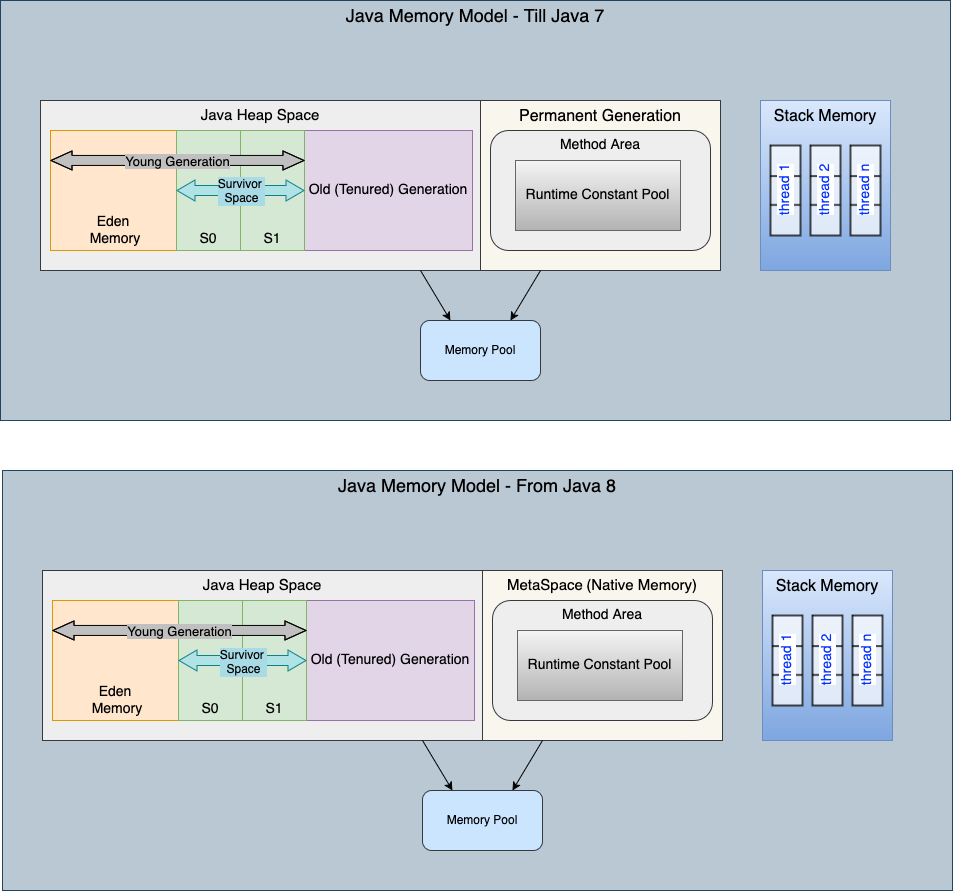

The diagram above was exported from draw.io. Its source (the exported page's mxGraphModel, read from the mxfile embedded in the PNG):
<mxGraphModel dx="1010" dy="616" grid="0" gridSize="10" guides="1" tooltips="1" connect="1" arrows="1" fold="1" page="1" pageScale="1" pageWidth="1169" pageHeight="1654" math="0" shadow="0">
  <root>
    <mxCell id="0" />
    <mxCell id="1" parent="0" />
    <mxCell id="or6ChC1fJZA630faXgA9-40" value="" style="group" parent="1" vertex="1" connectable="0">
      <mxGeometry x="10" y="80" width="950" height="420" as="geometry" />
    </mxCell>
    <mxCell id="or6ChC1fJZA630faXgA9-39" value="&lt;font style=&quot;font-size: 18px;&quot;&gt;Java Memory Model - Till Java 7&lt;/font&gt;" style="rounded=0;whiteSpace=wrap;html=1;verticalAlign=top;fillColor=#bac8d3;strokeColor=#23445d;" parent="or6ChC1fJZA630faXgA9-40" vertex="1">
      <mxGeometry width="950" height="420" as="geometry" />
    </mxCell>
    <mxCell id="or6ChC1fJZA630faXgA9-3" value="&lt;font style=&quot;font-size: 16px;&quot;&gt;Permanent Generation&lt;/font&gt;" style="rounded=0;whiteSpace=wrap;html=1;verticalAlign=top;fillColor=#f9f7ed;strokeColor=#36393d;" parent="or6ChC1fJZA630faXgA9-40" vertex="1">
      <mxGeometry x="480" y="100" width="240" height="170" as="geometry" />
    </mxCell>
    <mxCell id="or6ChC1fJZA630faXgA9-9" value="" style="group" parent="or6ChC1fJZA630faXgA9-40" vertex="1" connectable="0">
      <mxGeometry x="50" y="130" width="450" height="180" as="geometry" />
    </mxCell>
    <mxCell id="or6ChC1fJZA630faXgA9-22" value="&lt;font style=&quot;font-size: 15px;&quot;&gt;Java Heap Space&lt;/font&gt;" style="rounded=0;whiteSpace=wrap;html=1;verticalAlign=top;fillColor=#eeeeee;strokeColor=#36393d;" parent="or6ChC1fJZA630faXgA9-9" vertex="1">
      <mxGeometry x="-10" y="-30" width="440" height="170" as="geometry" />
    </mxCell>
    <mxCell id="or6ChC1fJZA630faXgA9-5" value="&lt;div&gt;Eden&lt;/div&gt;&amp;nbsp;Memory" style="rounded=0;whiteSpace=wrap;html=1;labelBackgroundColor=none;fillColor=#ffe6cc;strokeColor=#d79b00;align=center;fontSize=14;horizontal=1;verticalAlign=bottom;" parent="or6ChC1fJZA630faXgA9-9" vertex="1">
      <mxGeometry width="125.99999999999999" height="120" as="geometry" />
    </mxCell>
    <mxCell id="or6ChC1fJZA630faXgA9-6" value="&lt;font style=&quot;font-size: 14px;&quot;&gt;S0&lt;/font&gt;" style="rounded=0;whiteSpace=wrap;html=1;labelBackgroundColor=none;fillColor=#d5e8d4;strokeColor=#82b366;verticalAlign=bottom;" parent="or6ChC1fJZA630faXgA9-9" vertex="1">
      <mxGeometry x="126" width="64" height="120" as="geometry" />
    </mxCell>
    <mxCell id="or6ChC1fJZA630faXgA9-8" value="&lt;font style=&quot;font-size: 14px;&quot;&gt;Old (Tenured) Generation&lt;/font&gt;" style="rounded=0;whiteSpace=wrap;html=1;labelBackgroundColor=none;fillColor=#e1d5e7;strokeColor=#9673a6;" parent="or6ChC1fJZA630faXgA9-9" vertex="1">
      <mxGeometry x="253.99999999999997" width="168" height="120" as="geometry" />
    </mxCell>
    <mxCell id="or6ChC1fJZA630faXgA9-11" value="&lt;font style=&quot;font-size: 14px;&quot;&gt;S1&lt;/font&gt;" style="rounded=0;whiteSpace=wrap;html=1;labelBackgroundColor=none;fillColor=#d5e8d4;strokeColor=#82b366;verticalAlign=bottom;" parent="or6ChC1fJZA630faXgA9-9" vertex="1">
      <mxGeometry x="190" width="64" height="120" as="geometry" />
    </mxCell>
    <mxCell id="or6ChC1fJZA630faXgA9-24" value="" style="shape=flexArrow;endArrow=classic;startArrow=classic;html=1;rounded=0;entryX=0;entryY=0.25;entryDx=0;entryDy=0;exitX=0;exitY=0.25;exitDx=0;exitDy=0;fillColor=light-dark(#c0c0c0, #ededed);endWidth=8;endSize=6.67;startWidth=8;startSize=6.67;" parent="or6ChC1fJZA630faXgA9-9" source="or6ChC1fJZA630faXgA9-5" target="or6ChC1fJZA630faXgA9-8" edge="1">
      <mxGeometry width="100" height="100" relative="1" as="geometry">
        <mxPoint x="60" y="46.68112752359593" as="sourcePoint" />
        <mxPoint x="186.01600000000008" y="20.039999999999964" as="targetPoint" />
        <Array as="points">
          <mxPoint x="130" y="30" />
        </Array>
      </mxGeometry>
    </mxCell>
    <mxCell id="or6ChC1fJZA630faXgA9-25" value="&lt;font&gt;Young Generation&lt;/font&gt;" style="edgeLabel;html=1;align=center;verticalAlign=middle;resizable=0;points=[];fontSize=13;labelBackgroundColor=light-dark(#c0c0c0, #ededed);" parent="or6ChC1fJZA630faXgA9-24" vertex="1" connectable="0">
      <mxGeometry x="0.2283" relative="1" as="geometry">
        <mxPoint x="-30" as="offset" />
      </mxGeometry>
    </mxCell>
    <mxCell id="or6ChC1fJZA630faXgA9-26" value="" style="shape=flexArrow;endArrow=classic;startArrow=classic;html=1;rounded=0;startWidth=10;startSize=5.67;endWidth=10;endSize=5.67;exitX=0;exitY=0.5;exitDx=0;exitDy=0;entryX=1;entryY=0.5;entryDx=0;entryDy=0;fillColor=#b0e3e6;strokeColor=#0e8088;" parent="or6ChC1fJZA630faXgA9-9" source="or6ChC1fJZA630faXgA9-6" target="or6ChC1fJZA630faXgA9-11" edge="1">
      <mxGeometry width="100" height="100" relative="1" as="geometry">
        <mxPoint x="126" y="70" as="sourcePoint" />
        <mxPoint x="254" y="90" as="targetPoint" />
      </mxGeometry>
    </mxCell>
    <mxCell id="or6ChC1fJZA630faXgA9-27" value="Text" style="edgeLabel;html=1;align=center;verticalAlign=middle;resizable=0;points=[];" parent="or6ChC1fJZA630faXgA9-26" vertex="1" connectable="0">
      <mxGeometry x="-0.0333" y="1" relative="1" as="geometry">
        <mxPoint as="offset" />
      </mxGeometry>
    </mxCell>
    <mxCell id="or6ChC1fJZA630faXgA9-28" value="&lt;div&gt;Survivor&amp;nbsp;&lt;/div&gt;&lt;div&gt;Space&lt;/div&gt;" style="edgeLabel;html=1;align=center;verticalAlign=middle;resizable=0;points=[];fontSize=12;labelBackgroundColor=light-dark(#a9dbe6, #ededed);" parent="or6ChC1fJZA630faXgA9-26" vertex="1" connectable="0">
      <mxGeometry x="0.0333" relative="1" as="geometry">
        <mxPoint x="-2" as="offset" />
      </mxGeometry>
    </mxCell>
    <mxCell id="or6ChC1fJZA630faXgA9-20" value="&lt;font style=&quot;font-size: 14px;&quot;&gt;Method Area&lt;/font&gt;" style="rounded=1;whiteSpace=wrap;html=1;verticalAlign=top;fillColor=#eeeeee;strokeColor=#36393d;" parent="or6ChC1fJZA630faXgA9-40" vertex="1">
      <mxGeometry x="490" y="130" width="220" height="120" as="geometry" />
    </mxCell>
    <mxCell id="or6ChC1fJZA630faXgA9-29" value="Memory Pool" style="rounded=1;whiteSpace=wrap;html=1;fillColor=#cce5ff;strokeColor=#36393d;" parent="or6ChC1fJZA630faXgA9-40" vertex="1">
      <mxGeometry x="420" y="320" width="120" height="60" as="geometry" />
    </mxCell>
    <mxCell id="or6ChC1fJZA630faXgA9-30" value="" style="endArrow=classic;html=1;rounded=0;entryX=0.25;entryY=0;entryDx=0;entryDy=0;" parent="or6ChC1fJZA630faXgA9-40" target="or6ChC1fJZA630faXgA9-29" edge="1">
      <mxGeometry width="50" height="50" relative="1" as="geometry">
        <mxPoint x="420" y="270" as="sourcePoint" />
        <mxPoint x="480" y="350" as="targetPoint" />
      </mxGeometry>
    </mxCell>
    <mxCell id="or6ChC1fJZA630faXgA9-31" value="" style="endArrow=classic;html=1;rounded=0;exitX=0.25;exitY=1;exitDx=0;exitDy=0;entryX=0.75;entryY=0;entryDx=0;entryDy=0;" parent="or6ChC1fJZA630faXgA9-40" source="or6ChC1fJZA630faXgA9-3" target="or6ChC1fJZA630faXgA9-29" edge="1">
      <mxGeometry width="50" height="50" relative="1" as="geometry">
        <mxPoint x="470" y="240" as="sourcePoint" />
        <mxPoint x="540" y="350" as="targetPoint" />
      </mxGeometry>
    </mxCell>
    <mxCell id="or6ChC1fJZA630faXgA9-32" value="&lt;font style=&quot;font-size: 14px;&quot;&gt;Runtime Constant Pool&lt;/font&gt;" style="rounded=0;whiteSpace=wrap;html=1;fillColor=#f5f5f5;gradientColor=#b3b3b3;strokeColor=#666666;" parent="or6ChC1fJZA630faXgA9-40" vertex="1">
      <mxGeometry x="515" y="160" width="165" height="70" as="geometry" />
    </mxCell>
    <mxCell id="or6ChC1fJZA630faXgA9-38" value="" style="group" parent="or6ChC1fJZA630faXgA9-40" vertex="1" connectable="0">
      <mxGeometry x="760" y="100" width="130" height="170" as="geometry" />
    </mxCell>
    <mxCell id="or6ChC1fJZA630faXgA9-33" value="&lt;font style=&quot;font-size: 16px;&quot;&gt;Stack Memory&lt;/font&gt;" style="rounded=0;whiteSpace=wrap;html=1;verticalAlign=top;fillColor=#dae8fc;strokeColor=#6c8ebf;gradientColor=#7ea6e0;" parent="or6ChC1fJZA630faXgA9-38" vertex="1">
      <mxGeometry width="130" height="170" as="geometry" />
    </mxCell>
    <mxCell id="or6ChC1fJZA630faXgA9-34" value="thread 1" style="strokeWidth=2;html=1;shape=mxgraph.lean_mapping.buffer_or_safety_stock;horizontal=0;verticalAlign=middle;fontSize=14;fontColor=light-dark(#0432ff, #ededed);opacity=70;labelBackgroundColor=default;" parent="or6ChC1fJZA630faXgA9-38" vertex="1">
      <mxGeometry x="10" y="45" width="30" height="90" as="geometry" />
    </mxCell>
    <mxCell id="or6ChC1fJZA630faXgA9-35" value="thread 2" style="strokeWidth=2;html=1;shape=mxgraph.lean_mapping.buffer_or_safety_stock;horizontal=0;fontSize=14;fontColor=light-dark(#0432ff, #ededed);labelBackgroundColor=default;opacity=70;" parent="or6ChC1fJZA630faXgA9-38" vertex="1">
      <mxGeometry x="50" y="45" width="30" height="90" as="geometry" />
    </mxCell>
    <mxCell id="or6ChC1fJZA630faXgA9-37" value="thread n" style="strokeWidth=2;html=1;shape=mxgraph.lean_mapping.buffer_or_safety_stock;horizontal=0;fontSize=14;fontColor=light-dark(#0432ff, #ededed);labelBackgroundColor=default;opacity=70;" parent="or6ChC1fJZA630faXgA9-38" vertex="1">
      <mxGeometry x="90" y="45" width="30" height="90" as="geometry" />
    </mxCell>
    <mxCell id="or6ChC1fJZA630faXgA9-41" value="" style="group" parent="1" vertex="1" connectable="0">
      <mxGeometry x="12" y="550" width="950" height="420" as="geometry" />
    </mxCell>
    <mxCell id="or6ChC1fJZA630faXgA9-42" value="&lt;font style=&quot;font-size: 18px;&quot;&gt;Java Memory Model - From Java 8&lt;/font&gt;" style="rounded=0;whiteSpace=wrap;html=1;verticalAlign=top;fillColor=#bac8d3;strokeColor=#23445d;" parent="or6ChC1fJZA630faXgA9-41" vertex="1">
      <mxGeometry width="950" height="420" as="geometry" />
    </mxCell>
    <mxCell id="or6ChC1fJZA630faXgA9-43" value="&lt;font style=&quot;font-size: 15px;&quot;&gt;MetaSpace&lt;/font&gt; &lt;font style=&quot;font-size: 15px;&quot;&gt;(Native Memory)&lt;/font&gt;" style="rounded=0;whiteSpace=wrap;html=1;verticalAlign=top;fillColor=#f9f7ed;strokeColor=#36393d;" parent="or6ChC1fJZA630faXgA9-41" vertex="1">
      <mxGeometry x="480" y="100" width="240" height="170" as="geometry" />
    </mxCell>
    <mxCell id="or6ChC1fJZA630faXgA9-44" value="" style="group" parent="or6ChC1fJZA630faXgA9-41" vertex="1" connectable="0">
      <mxGeometry x="50" y="130" width="450" height="180" as="geometry" />
    </mxCell>
    <mxCell id="or6ChC1fJZA630faXgA9-45" value="&lt;font style=&quot;font-size: 15px;&quot;&gt;Java Heap Space&lt;/font&gt;" style="rounded=0;whiteSpace=wrap;html=1;verticalAlign=top;fillColor=#eeeeee;strokeColor=#36393d;" parent="or6ChC1fJZA630faXgA9-44" vertex="1">
      <mxGeometry x="-10" y="-30" width="440" height="170" as="geometry" />
    </mxCell>
    <mxCell id="or6ChC1fJZA630faXgA9-46" value="&lt;div&gt;Eden&lt;/div&gt;&amp;nbsp;Memory" style="rounded=0;whiteSpace=wrap;html=1;labelBackgroundColor=none;fillColor=#ffe6cc;strokeColor=#d79b00;align=center;fontSize=14;horizontal=1;verticalAlign=bottom;" parent="or6ChC1fJZA630faXgA9-44" vertex="1">
      <mxGeometry width="125.99999999999999" height="120" as="geometry" />
    </mxCell>
    <mxCell id="or6ChC1fJZA630faXgA9-47" value="&lt;font style=&quot;font-size: 14px;&quot;&gt;S0&lt;/font&gt;" style="rounded=0;whiteSpace=wrap;html=1;labelBackgroundColor=none;fillColor=#d5e8d4;strokeColor=#82b366;verticalAlign=bottom;" parent="or6ChC1fJZA630faXgA9-44" vertex="1">
      <mxGeometry x="126" width="64" height="120" as="geometry" />
    </mxCell>
    <mxCell id="or6ChC1fJZA630faXgA9-48" value="&lt;font style=&quot;font-size: 14px;&quot;&gt;Old (Tenured) Generation&lt;/font&gt;" style="rounded=0;whiteSpace=wrap;html=1;labelBackgroundColor=none;fillColor=#e1d5e7;strokeColor=#9673a6;" parent="or6ChC1fJZA630faXgA9-44" vertex="1">
      <mxGeometry x="253.99999999999997" width="168" height="120" as="geometry" />
    </mxCell>
    <mxCell id="or6ChC1fJZA630faXgA9-49" value="&lt;font style=&quot;font-size: 14px;&quot;&gt;S1&lt;/font&gt;" style="rounded=0;whiteSpace=wrap;html=1;labelBackgroundColor=none;fillColor=#d5e8d4;strokeColor=#82b366;verticalAlign=bottom;" parent="or6ChC1fJZA630faXgA9-44" vertex="1">
      <mxGeometry x="190" width="64" height="120" as="geometry" />
    </mxCell>
    <mxCell id="or6ChC1fJZA630faXgA9-50" value="" style="shape=flexArrow;endArrow=classic;startArrow=classic;html=1;rounded=0;entryX=0;entryY=0.25;entryDx=0;entryDy=0;exitX=0;exitY=0.25;exitDx=0;exitDy=0;fillColor=light-dark(#c0c0c0, #ededed);endWidth=8;endSize=6.67;startWidth=8;startSize=6.67;" parent="or6ChC1fJZA630faXgA9-44" source="or6ChC1fJZA630faXgA9-46" target="or6ChC1fJZA630faXgA9-48" edge="1">
      <mxGeometry width="100" height="100" relative="1" as="geometry">
        <mxPoint x="60" y="46.68112752359593" as="sourcePoint" />
        <mxPoint x="186.01600000000008" y="20.039999999999964" as="targetPoint" />
        <Array as="points">
          <mxPoint x="130" y="30" />
        </Array>
      </mxGeometry>
    </mxCell>
    <mxCell id="or6ChC1fJZA630faXgA9-51" value="&lt;font&gt;Young Generation&lt;/font&gt;" style="edgeLabel;html=1;align=center;verticalAlign=middle;resizable=0;points=[];fontSize=13;labelBackgroundColor=light-dark(#c0c0c0, #ededed);" parent="or6ChC1fJZA630faXgA9-50" vertex="1" connectable="0">
      <mxGeometry x="0.2283" relative="1" as="geometry">
        <mxPoint x="-30" as="offset" />
      </mxGeometry>
    </mxCell>
    <mxCell id="or6ChC1fJZA630faXgA9-52" value="" style="shape=flexArrow;endArrow=classic;startArrow=classic;html=1;rounded=0;startWidth=10;startSize=5.67;endWidth=10;endSize=5.67;exitX=0;exitY=0.5;exitDx=0;exitDy=0;entryX=1;entryY=0.5;entryDx=0;entryDy=0;fillColor=#b0e3e6;strokeColor=#0e8088;" parent="or6ChC1fJZA630faXgA9-44" source="or6ChC1fJZA630faXgA9-47" target="or6ChC1fJZA630faXgA9-49" edge="1">
      <mxGeometry width="100" height="100" relative="1" as="geometry">
        <mxPoint x="126" y="70" as="sourcePoint" />
        <mxPoint x="254" y="90" as="targetPoint" />
      </mxGeometry>
    </mxCell>
    <mxCell id="or6ChC1fJZA630faXgA9-53" value="Text" style="edgeLabel;html=1;align=center;verticalAlign=middle;resizable=0;points=[];" parent="or6ChC1fJZA630faXgA9-52" vertex="1" connectable="0">
      <mxGeometry x="-0.0333" y="1" relative="1" as="geometry">
        <mxPoint as="offset" />
      </mxGeometry>
    </mxCell>
    <mxCell id="or6ChC1fJZA630faXgA9-54" value="&lt;div&gt;Survivor&amp;nbsp;&lt;/div&gt;&lt;div&gt;Space&lt;/div&gt;" style="edgeLabel;html=1;align=center;verticalAlign=middle;resizable=0;points=[];fontSize=12;labelBackgroundColor=light-dark(#a9dbe6, #ededed);" parent="or6ChC1fJZA630faXgA9-52" vertex="1" connectable="0">
      <mxGeometry x="0.0333" relative="1" as="geometry">
        <mxPoint x="-2" y="1" as="offset" />
      </mxGeometry>
    </mxCell>
    <mxCell id="or6ChC1fJZA630faXgA9-55" value="&lt;font style=&quot;font-size: 14px;&quot;&gt;Method Area&lt;/font&gt;" style="rounded=1;whiteSpace=wrap;html=1;verticalAlign=top;fillColor=#eeeeee;strokeColor=#36393d;" parent="or6ChC1fJZA630faXgA9-41" vertex="1">
      <mxGeometry x="490" y="130" width="220" height="120" as="geometry" />
    </mxCell>
    <mxCell id="or6ChC1fJZA630faXgA9-56" value="Memory Pool" style="rounded=1;whiteSpace=wrap;html=1;fillColor=#cce5ff;strokeColor=#36393d;" parent="or6ChC1fJZA630faXgA9-41" vertex="1">
      <mxGeometry x="420" y="320" width="120" height="60" as="geometry" />
    </mxCell>
    <mxCell id="or6ChC1fJZA630faXgA9-57" value="" style="endArrow=classic;html=1;rounded=0;entryX=0.25;entryY=0;entryDx=0;entryDy=0;" parent="or6ChC1fJZA630faXgA9-41" target="or6ChC1fJZA630faXgA9-56" edge="1">
      <mxGeometry width="50" height="50" relative="1" as="geometry">
        <mxPoint x="420" y="270" as="sourcePoint" />
        <mxPoint x="480" y="350" as="targetPoint" />
      </mxGeometry>
    </mxCell>
    <mxCell id="or6ChC1fJZA630faXgA9-58" value="" style="endArrow=classic;html=1;rounded=0;exitX=0.25;exitY=1;exitDx=0;exitDy=0;entryX=0.75;entryY=0;entryDx=0;entryDy=0;" parent="or6ChC1fJZA630faXgA9-41" source="or6ChC1fJZA630faXgA9-43" target="or6ChC1fJZA630faXgA9-56" edge="1">
      <mxGeometry width="50" height="50" relative="1" as="geometry">
        <mxPoint x="470" y="240" as="sourcePoint" />
        <mxPoint x="540" y="350" as="targetPoint" />
      </mxGeometry>
    </mxCell>
    <mxCell id="or6ChC1fJZA630faXgA9-59" value="&lt;font style=&quot;font-size: 14px;&quot;&gt;Runtime Constant Pool&lt;/font&gt;" style="rounded=0;whiteSpace=wrap;html=1;fillColor=#f5f5f5;gradientColor=#b3b3b3;strokeColor=#666666;" parent="or6ChC1fJZA630faXgA9-41" vertex="1">
      <mxGeometry x="515" y="160" width="165" height="70" as="geometry" />
    </mxCell>
    <mxCell id="or6ChC1fJZA630faXgA9-60" value="" style="group" parent="or6ChC1fJZA630faXgA9-41" vertex="1" connectable="0">
      <mxGeometry x="760" y="100" width="130" height="170" as="geometry" />
    </mxCell>
    <mxCell id="or6ChC1fJZA630faXgA9-61" value="&lt;font style=&quot;font-size: 16px;&quot;&gt;Stack Memory&lt;/font&gt;" style="rounded=0;whiteSpace=wrap;html=1;verticalAlign=top;fillColor=#dae8fc;strokeColor=#6c8ebf;gradientColor=#7ea6e0;" parent="or6ChC1fJZA630faXgA9-60" vertex="1">
      <mxGeometry width="130" height="170" as="geometry" />
    </mxCell>
    <mxCell id="or6ChC1fJZA630faXgA9-62" value="thread 1" style="strokeWidth=2;html=1;shape=mxgraph.lean_mapping.buffer_or_safety_stock;horizontal=0;verticalAlign=middle;fontSize=14;fontColor=light-dark(#0432ff, #ededed);opacity=70;labelBackgroundColor=default;" parent="or6ChC1fJZA630faXgA9-60" vertex="1">
      <mxGeometry x="10" y="45" width="30" height="90" as="geometry" />
    </mxCell>
    <mxCell id="or6ChC1fJZA630faXgA9-63" value="thread 2" style="strokeWidth=2;html=1;shape=mxgraph.lean_mapping.buffer_or_safety_stock;horizontal=0;fontSize=14;fontColor=light-dark(#0432ff, #ededed);labelBackgroundColor=default;opacity=70;" parent="or6ChC1fJZA630faXgA9-60" vertex="1">
      <mxGeometry x="50" y="45" width="30" height="90" as="geometry" />
    </mxCell>
    <mxCell id="or6ChC1fJZA630faXgA9-64" value="thread n" style="strokeWidth=2;html=1;shape=mxgraph.lean_mapping.buffer_or_safety_stock;horizontal=0;fontSize=14;fontColor=light-dark(#0432ff, #ededed);labelBackgroundColor=default;opacity=70;" parent="or6ChC1fJZA630faXgA9-60" vertex="1">
      <mxGeometry x="90" y="45" width="30" height="90" as="geometry" />
    </mxCell>
  </root>
</mxGraphModel>